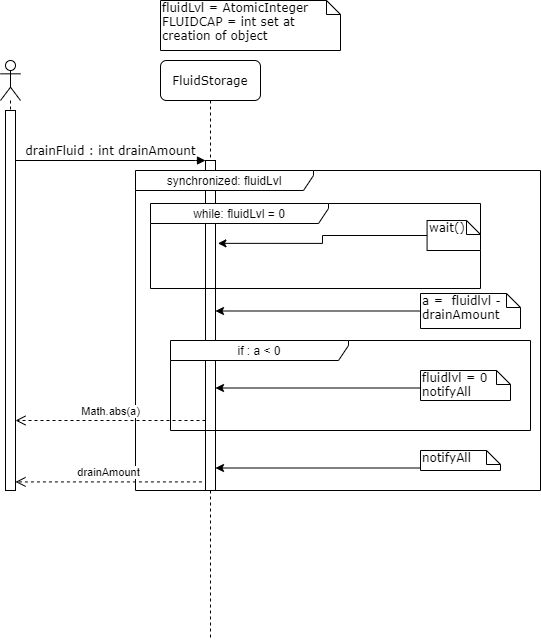

The diagram above was exported from draw.io. Its source (the exported page's mxGraphModel, read from the mxfile embedded in the PNG):
<mxGraphModel dx="700" dy="735" grid="1" gridSize="10" guides="1" tooltips="1" connect="1" arrows="1" fold="1" page="1" pageScale="1" pageWidth="1100" pageHeight="850" background="#ffffff" math="0" shadow="0">
  <root>
    <mxCell id="0" />
    <mxCell id="1" parent="0" />
    <mxCell id="7baba1c4bc27f4b0-2" value="FluidStorage" style="shape=umlLifeline;perimeter=lifelinePerimeter;whiteSpace=wrap;html=1;container=1;collapsible=0;recursiveResize=0;outlineConnect=0;rounded=1;shadow=0;comic=0;labelBackgroundColor=none;strokeWidth=1;fontFamily=Verdana;fontSize=12;align=center;" parent="1" vertex="1">
      <mxGeometry x="300" y="80" width="100" height="580" as="geometry" />
    </mxCell>
    <mxCell id="7baba1c4bc27f4b0-10" value="" style="html=1;points=[];perimeter=orthogonalPerimeter;rounded=0;shadow=0;comic=0;labelBackgroundColor=none;strokeWidth=1;fontFamily=Verdana;fontSize=12;align=center;" parent="7baba1c4bc27f4b0-2" vertex="1">
      <mxGeometry x="45" y="100" width="10" height="330" as="geometry" />
    </mxCell>
    <mxCell id="7baba1c4bc27f4b0-11" value="drainFluid : int drainAmount" style="html=1;verticalAlign=bottom;endArrow=block;entryX=0;entryY=0;labelBackgroundColor=none;fontFamily=Verdana;fontSize=12;edgeStyle=elbowEdgeStyle;elbow=vertical;" parent="1" target="7baba1c4bc27f4b0-10" edge="1">
      <mxGeometry relative="1" as="geometry">
        <mxPoint x="155" y="180" as="sourcePoint" />
      </mxGeometry>
    </mxCell>
    <mxCell id="7baba1c4bc27f4b0-41" value="fluidLvl = AtomicInteger&lt;br&gt;FLUIDCAP = int set at creation of object" style="shape=note;whiteSpace=wrap;html=1;size=14;verticalAlign=top;align=left;spacingTop=-6;rounded=0;shadow=0;comic=0;labelBackgroundColor=none;strokeWidth=1;fontFamily=Verdana;fontSize=12" parent="1" vertex="1">
      <mxGeometry x="300" y="20" width="180" height="50" as="geometry" />
    </mxCell>
    <mxCell id="K2tLZzSHZKUeZegg-gr1-1" value="while: fluidLvl = 0" style="shape=umlFrame;whiteSpace=wrap;html=1;width=178;height=20;" parent="1" vertex="1">
      <mxGeometry x="290" y="223" width="330" height="85" as="geometry" />
    </mxCell>
    <mxCell id="K2tLZzSHZKUeZegg-gr1-2" value="synchronized: fluidLvl" style="shape=umlFrame;whiteSpace=wrap;html=1;width=178;height=20;" parent="1" vertex="1">
      <mxGeometry x="275" y="190" width="405" height="320" as="geometry" />
    </mxCell>
    <mxCell id="K2tLZzSHZKUeZegg-gr1-3" value="if : a &amp;lt; 0" style="shape=umlFrame;whiteSpace=wrap;html=1;width=178;height=20;" parent="1" vertex="1">
      <mxGeometry x="310" y="360" width="360" height="90" as="geometry" />
    </mxCell>
    <mxCell id="K2tLZzSHZKUeZegg-gr1-11" value="" style="edgeStyle=orthogonalEdgeStyle;rounded=0;orthogonalLoop=1;jettySize=auto;html=1;" parent="1" source="K2tLZzSHZKUeZegg-gr1-5" target="7baba1c4bc27f4b0-10" edge="1">
      <mxGeometry relative="1" as="geometry">
        <Array as="points">
          <mxPoint x="610" y="320" />
        </Array>
      </mxGeometry>
    </mxCell>
    <mxCell id="K2tLZzSHZKUeZegg-gr1-5" value="a =&amp;nbsp; fluidlvl - drainAmount" style="shape=note;whiteSpace=wrap;html=1;size=14;verticalAlign=top;align=left;spacingTop=-6;rounded=0;shadow=0;comic=0;labelBackgroundColor=none;strokeWidth=1;fontFamily=Verdana;fontSize=12" parent="1" vertex="1">
      <mxGeometry x="560" y="313" width="100" height="35" as="geometry" />
    </mxCell>
    <mxCell id="K2tLZzSHZKUeZegg-gr1-13" value="" style="edgeStyle=orthogonalEdgeStyle;rounded=0;orthogonalLoop=1;jettySize=auto;html=1;entryX=1.586;entryY=0.595;entryDx=0;entryDy=0;entryPerimeter=0;" parent="1" source="K2tLZzSHZKUeZegg-gr1-14" edge="1">
      <mxGeometry relative="1" as="geometry">
        <mxPoint x="357.43" y="262.8499999999999" as="targetPoint" />
      </mxGeometry>
    </mxCell>
    <mxCell id="K2tLZzSHZKUeZegg-gr1-14" value="wait()" style="shape=note;whiteSpace=wrap;html=1;size=14;verticalAlign=top;align=left;spacingTop=-6;rounded=0;shadow=0;comic=0;labelBackgroundColor=none;strokeWidth=1;fontFamily=Verdana;fontSize=12" parent="1" vertex="1">
      <mxGeometry x="566.5699999999999" y="240" width="53.43" height="30" as="geometry" />
    </mxCell>
    <mxCell id="K2tLZzSHZKUeZegg-gr1-17" value="" style="edgeStyle=orthogonalEdgeStyle;rounded=0;orthogonalLoop=1;jettySize=auto;html=1;" parent="1" source="K2tLZzSHZKUeZegg-gr1-18" edge="1">
      <mxGeometry relative="1" as="geometry">
        <mxPoint x="355" y="407.5" as="targetPoint" />
        <Array as="points">
          <mxPoint x="610" y="397" />
        </Array>
      </mxGeometry>
    </mxCell>
    <mxCell id="K2tLZzSHZKUeZegg-gr1-18" value="fluidlvl = 0&lt;br&gt;notifyAll&lt;br&gt;" style="shape=note;whiteSpace=wrap;html=1;size=14;verticalAlign=top;align=left;spacingTop=-6;rounded=0;shadow=0;comic=0;labelBackgroundColor=none;strokeWidth=1;fontFamily=Verdana;fontSize=12" parent="1" vertex="1">
      <mxGeometry x="560" y="390" width="90" height="30" as="geometry" />
    </mxCell>
    <mxCell id="K2tLZzSHZKUeZegg-gr1-19" value="" style="edgeStyle=orthogonalEdgeStyle;rounded=0;orthogonalLoop=1;jettySize=auto;html=1;" parent="1" source="K2tLZzSHZKUeZegg-gr1-20" edge="1">
      <mxGeometry relative="1" as="geometry">
        <mxPoint x="355" y="487.5" as="targetPoint" />
        <Array as="points">
          <mxPoint x="610" y="477" />
        </Array>
      </mxGeometry>
    </mxCell>
    <mxCell id="K2tLZzSHZKUeZegg-gr1-20" value="notifyAll" style="shape=note;whiteSpace=wrap;html=1;size=14;verticalAlign=top;align=left;spacingTop=-6;rounded=0;shadow=0;comic=0;labelBackgroundColor=none;strokeWidth=1;fontFamily=Verdana;fontSize=12" parent="1" vertex="1">
      <mxGeometry x="560" y="470" width="80" height="20" as="geometry" />
    </mxCell>
    <mxCell id="K2tLZzSHZKUeZegg-gr1-21" value="Math.abs(a)" style="html=1;verticalAlign=bottom;endArrow=open;dashed=1;endSize=8;" parent="1" source="7baba1c4bc27f4b0-10" edge="1">
      <mxGeometry relative="1" as="geometry">
        <mxPoint x="270" y="440" as="sourcePoint" />
        <mxPoint x="155" y="440" as="targetPoint" />
        <Array as="points">
          <mxPoint x="200" y="440" />
        </Array>
      </mxGeometry>
    </mxCell>
    <mxCell id="K2tLZzSHZKUeZegg-gr1-22" value="drainAmount" style="html=1;verticalAlign=bottom;endArrow=open;dashed=1;endSize=8;exitX=-0.357;exitY=0.974;exitDx=0;exitDy=0;exitPerimeter=0;" parent="1" source="7baba1c4bc27f4b0-10" edge="1">
      <mxGeometry relative="1" as="geometry">
        <mxPoint x="295" y="450" as="sourcePoint" />
        <mxPoint x="155" y="501.4200000000001" as="targetPoint" />
      </mxGeometry>
    </mxCell>
    <mxCell id="K2tLZzSHZKUeZegg-gr1-24" value="" style="shape=umlLifeline;participant=umlActor;perimeter=lifelinePerimeter;whiteSpace=wrap;html=1;container=1;collapsible=0;recursiveResize=0;verticalAlign=top;spacingTop=36;labelBackgroundColor=#ffffff;outlineConnect=0;" parent="1" vertex="1">
      <mxGeometry x="140" y="80" width="20" height="430" as="geometry" />
    </mxCell>
    <mxCell id="K2tLZzSHZKUeZegg-gr1-25" value="" style="rounded=0;whiteSpace=wrap;html=1;" parent="K2tLZzSHZKUeZegg-gr1-24" vertex="1">
      <mxGeometry x="5" y="50" width="10" height="380" as="geometry" />
    </mxCell>
  </root>
</mxGraphModel>